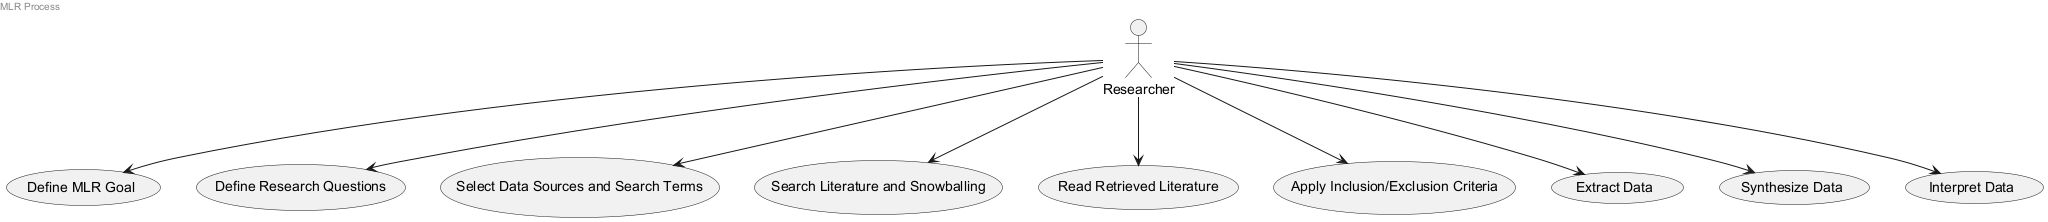

The diagram above was rendered by PlantUML. Its source (embedded in the PNG):
@startuml
left header
MLR Process
endheader
actor Researcher
usecase "Define MLR Goal" as MLRGoal
usecase "Define Research Questions" as ResearchQuestions
usecase "Select Data Sources and Search Terms" as SelectDataSources
usecase "Search Literature and Snowballing" as SearchLiterature
usecase "Read Retrieved Literature" as ReadLiterature
usecase "Apply Inclusion/Exclusion Criteria" as ApplyCriteria
usecase "Extract Data" as ExtractData
usecase "Synthesize Data" as SynthesizeData
usecase "Interpret Data" as InterpretData
Researcher --> MLRGoal
Researcher --> ResearchQuestions
Researcher --> SelectDataSources
Researcher --> SearchLiterature
Researcher --> ReadLiterature
Researcher --> ApplyCriteria
Researcher --> ExtractData
Researcher --> SynthesizeData
Researcher --> InterpretData
@enduml